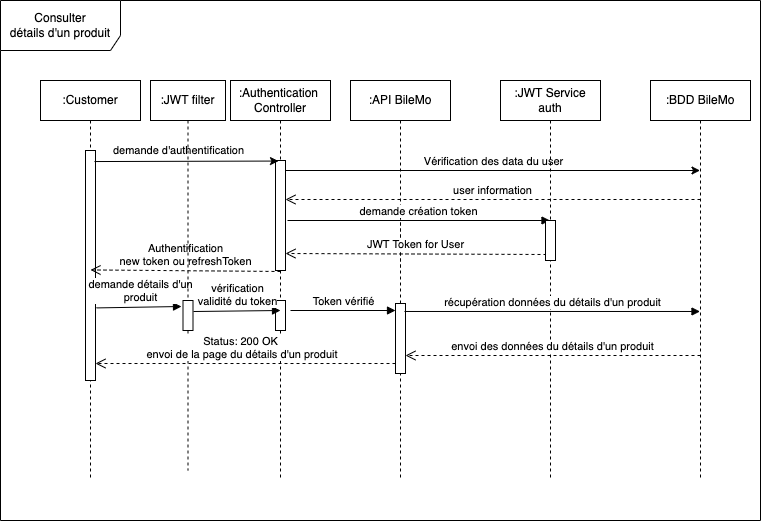

The diagram above was exported from draw.io. Its source (the exported page's mxGraphModel, read from the mxfile embedded in the PNG):
<mxGraphModel dx="1186" dy="714" grid="1" gridSize="10" guides="1" tooltips="1" connect="1" arrows="1" fold="1" page="1" pageScale="1" pageWidth="850" pageHeight="1100" math="0" shadow="0">
  <root>
    <mxCell id="0" />
    <mxCell id="1" parent="0" />
    <mxCell id="ehNRu9C7zkl0GpzQvVXb-6" value="Consulter&lt;br&gt;détails d'un produit" style="shape=umlFrame;whiteSpace=wrap;html=1;width=120;height=50;" parent="1" vertex="1">
      <mxGeometry x="40" y="40" width="760" height="520" as="geometry" />
    </mxCell>
    <mxCell id="ehNRu9C7zkl0GpzQvVXb-7" value=":Customer" style="shape=umlLifeline;perimeter=lifelinePerimeter;whiteSpace=wrap;html=1;container=1;collapsible=0;recursiveResize=0;outlineConnect=0;" parent="1" vertex="1">
      <mxGeometry x="80" y="120" width="100" height="400" as="geometry" />
    </mxCell>
    <mxCell id="ehNRu9C7zkl0GpzQvVXb-16" value="" style="html=1;points=[];perimeter=orthogonalPerimeter;" parent="ehNRu9C7zkl0GpzQvVXb-7" vertex="1">
      <mxGeometry x="45" y="70" width="10" height="230" as="geometry" />
    </mxCell>
    <mxCell id="zCEQtTUOUBNV4361z6vK-27" value="demande détails d'un&lt;br&gt;produit" style="html=1;verticalAlign=bottom;endArrow=block;rounded=0;exitX=1.1;exitY=0.667;exitDx=0;exitDy=0;exitPerimeter=0;" edge="1" parent="ehNRu9C7zkl0GpzQvVXb-7">
      <mxGeometry x="0.0356" y="1" width="80" relative="1" as="geometry">
        <mxPoint x="56" y="227.41000000000008" as="sourcePoint" />
        <mxPoint x="141" y="226" as="targetPoint" />
        <mxPoint as="offset" />
      </mxGeometry>
    </mxCell>
    <mxCell id="ehNRu9C7zkl0GpzQvVXb-8" value=":API BileMo" style="shape=umlLifeline;perimeter=lifelinePerimeter;whiteSpace=wrap;html=1;container=1;collapsible=0;recursiveResize=0;outlineConnect=0;" parent="1" vertex="1">
      <mxGeometry x="390" y="120" width="100" height="400" as="geometry" />
    </mxCell>
    <mxCell id="zCEQtTUOUBNV4361z6vK-28" value="" style="html=1;points=[];perimeter=orthogonalPerimeter;" vertex="1" parent="ehNRu9C7zkl0GpzQvVXb-8">
      <mxGeometry x="45" y="223" width="10" height="70" as="geometry" />
    </mxCell>
    <mxCell id="ehNRu9C7zkl0GpzQvVXb-9" value=":BDD BileMo" style="shape=umlLifeline;perimeter=lifelinePerimeter;whiteSpace=wrap;html=1;container=1;collapsible=0;recursiveResize=0;outlineConnect=0;" parent="1" vertex="1">
      <mxGeometry x="690" y="120" width="100" height="400" as="geometry" />
    </mxCell>
    <mxCell id="ehNRu9C7zkl0GpzQvVXb-18" value="" style="html=1;verticalAlign=bottom;endArrow=none;dashed=1;endSize=8;rounded=0;" parent="1" edge="1">
      <mxGeometry relative="1" as="geometry">
        <mxPoint x="440" y="250" as="sourcePoint" />
        <mxPoint x="440" y="310" as="targetPoint" />
      </mxGeometry>
    </mxCell>
    <mxCell id="zCEQtTUOUBNV4361z6vK-2" value=":Authentication&amp;nbsp;&lt;br&gt;Controller" style="shape=umlLifeline;perimeter=lifelinePerimeter;whiteSpace=wrap;html=1;container=1;collapsible=0;recursiveResize=0;outlineConnect=0;" vertex="1" parent="1">
      <mxGeometry x="270" y="120" width="100" height="400" as="geometry" />
    </mxCell>
    <mxCell id="zCEQtTUOUBNV4361z6vK-3" value="" style="html=1;points=[];perimeter=orthogonalPerimeter;" vertex="1" parent="zCEQtTUOUBNV4361z6vK-2">
      <mxGeometry x="45" y="80" width="10" height="110" as="geometry" />
    </mxCell>
    <mxCell id="zCEQtTUOUBNV4361z6vK-11" value="" style="endArrow=classic;html=1;rounded=0;" edge="1" parent="zCEQtTUOUBNV4361z6vK-2" target="ehNRu9C7zkl0GpzQvVXb-9">
      <mxGeometry relative="1" as="geometry">
        <mxPoint x="55" y="90" as="sourcePoint" />
        <mxPoint x="505" y="90" as="targetPoint" />
      </mxGeometry>
    </mxCell>
    <mxCell id="zCEQtTUOUBNV4361z6vK-12" value="Vérification des data du user" style="edgeLabel;resizable=0;html=1;align=center;verticalAlign=middle;" connectable="0" vertex="1" parent="zCEQtTUOUBNV4361z6vK-11">
      <mxGeometry relative="1" as="geometry">
        <mxPoint y="-10" as="offset" />
      </mxGeometry>
    </mxCell>
    <mxCell id="zCEQtTUOUBNV4361z6vK-14" value="demande création token" style="html=1;verticalAlign=bottom;endArrow=block;rounded=0;" edge="1" parent="zCEQtTUOUBNV4361z6vK-2" target="zCEQtTUOUBNV4361z6vK-4">
      <mxGeometry width="80" relative="1" as="geometry">
        <mxPoint x="57" y="140" as="sourcePoint" />
        <mxPoint x="340" y="140" as="targetPoint" />
      </mxGeometry>
    </mxCell>
    <mxCell id="zCEQtTUOUBNV4361z6vK-15" value="JWT Token for User" style="html=1;verticalAlign=bottom;endArrow=open;dashed=1;endSize=8;rounded=0;exitX=0.1;exitY=0.85;exitDx=0;exitDy=0;exitPerimeter=0;" edge="1" parent="zCEQtTUOUBNV4361z6vK-2" source="zCEQtTUOUBNV4361z6vK-9">
      <mxGeometry relative="1" as="geometry">
        <mxPoint x="349" y="173" as="sourcePoint" />
        <mxPoint x="55" y="173" as="targetPoint" />
      </mxGeometry>
    </mxCell>
    <mxCell id="zCEQtTUOUBNV4361z6vK-30" value="" style="html=1;points=[];perimeter=orthogonalPerimeter;" vertex="1" parent="zCEQtTUOUBNV4361z6vK-2">
      <mxGeometry x="45" y="220" width="10" height="30" as="geometry" />
    </mxCell>
    <mxCell id="zCEQtTUOUBNV4361z6vK-31" value="Token vérifié" style="html=1;verticalAlign=bottom;endArrow=block;rounded=0;entryX=0;entryY=0.1;entryDx=0;entryDy=0;entryPerimeter=0;" edge="1" parent="zCEQtTUOUBNV4361z6vK-2" target="zCEQtTUOUBNV4361z6vK-28">
      <mxGeometry width="80" relative="1" as="geometry">
        <mxPoint x="60" y="230" as="sourcePoint" />
        <mxPoint x="140" y="230" as="targetPoint" />
      </mxGeometry>
    </mxCell>
    <mxCell id="zCEQtTUOUBNV4361z6vK-4" value=":JWT Service&lt;br&gt;auth" style="shape=umlLifeline;perimeter=lifelinePerimeter;whiteSpace=wrap;html=1;container=1;collapsible=0;recursiveResize=0;outlineConnect=0;" vertex="1" parent="1">
      <mxGeometry x="540" y="120" width="100" height="400" as="geometry" />
    </mxCell>
    <mxCell id="zCEQtTUOUBNV4361z6vK-9" value="" style="html=1;points=[];perimeter=orthogonalPerimeter;" vertex="1" parent="zCEQtTUOUBNV4361z6vK-4">
      <mxGeometry x="45" y="140" width="10" height="40" as="geometry" />
    </mxCell>
    <mxCell id="zCEQtTUOUBNV4361z6vK-6" value="" style="endArrow=classic;html=1;rounded=0;entryX=0.3;entryY=0.005;entryDx=0;entryDy=0;entryPerimeter=0;exitX=0.9;exitY=0.048;exitDx=0;exitDy=0;exitPerimeter=0;" edge="1" parent="1" source="ehNRu9C7zkl0GpzQvVXb-16" target="zCEQtTUOUBNV4361z6vK-3">
      <mxGeometry width="50" height="50" relative="1" as="geometry">
        <mxPoint x="140" y="201" as="sourcePoint" />
        <mxPoint x="263" y="201" as="targetPoint" />
      </mxGeometry>
    </mxCell>
    <mxCell id="zCEQtTUOUBNV4361z6vK-8" value="demande d'authentification" style="edgeLabel;html=1;align=center;verticalAlign=middle;resizable=0;points=[];" vertex="1" connectable="0" parent="zCEQtTUOUBNV4361z6vK-6">
      <mxGeometry x="-0.2" y="-3" relative="1" as="geometry">
        <mxPoint x="9" y="-14" as="offset" />
      </mxGeometry>
    </mxCell>
    <mxCell id="zCEQtTUOUBNV4361z6vK-13" value="user information" style="html=1;verticalAlign=bottom;endArrow=open;dashed=1;endSize=8;rounded=0;" edge="1" parent="1" target="zCEQtTUOUBNV4361z6vK-3">
      <mxGeometry relative="1" as="geometry">
        <mxPoint x="740" y="239" as="sourcePoint" />
        <mxPoint x="660" y="239" as="targetPoint" />
      </mxGeometry>
    </mxCell>
    <mxCell id="zCEQtTUOUBNV4361z6vK-17" value="Authentification&lt;br&gt;new token ou refreshToken" style="html=1;verticalAlign=bottom;endArrow=open;dashed=1;endSize=8;rounded=0;entryX=0.9;entryY=0.576;entryDx=0;entryDy=0;entryPerimeter=0;exitX=0.5;exitY=1.009;exitDx=0;exitDy=0;exitPerimeter=0;" edge="1" parent="1" source="zCEQtTUOUBNV4361z6vK-3">
      <mxGeometry relative="1" as="geometry">
        <mxPoint x="260" y="309" as="sourcePoint" />
        <mxPoint x="130" y="309.44000000000005" as="targetPoint" />
      </mxGeometry>
    </mxCell>
    <mxCell id="zCEQtTUOUBNV4361z6vK-24" value=":JWT filter" style="shape=umlLifeline;perimeter=lifelinePerimeter;whiteSpace=wrap;html=1;container=1;collapsible=0;recursiveResize=0;outlineConnect=0;" vertex="1" parent="1">
      <mxGeometry x="190" y="120" width="75" height="390" as="geometry" />
    </mxCell>
    <mxCell id="zCEQtTUOUBNV4361z6vK-26" value="" style="html=1;points=[];perimeter=orthogonalPerimeter;" vertex="1" parent="zCEQtTUOUBNV4361z6vK-24">
      <mxGeometry x="32.5" y="220" width="10" height="30" as="geometry" />
    </mxCell>
    <mxCell id="zCEQtTUOUBNV4361z6vK-33" value="envoi des données du détails d'un produit" style="html=1;verticalAlign=bottom;endArrow=open;dashed=1;endSize=8;rounded=0;" edge="1" parent="1">
      <mxGeometry relative="1" as="geometry">
        <mxPoint x="740" y="395" as="sourcePoint" />
        <mxPoint x="445" y="395" as="targetPoint" />
      </mxGeometry>
    </mxCell>
    <mxCell id="zCEQtTUOUBNV4361z6vK-32" value="récupération données du détails d'un produit" style="html=1;verticalAlign=bottom;endArrow=block;rounded=0;exitX=0.9;exitY=0.114;exitDx=0;exitDy=0;exitPerimeter=0;" edge="1" parent="1" source="zCEQtTUOUBNV4361z6vK-28" target="ehNRu9C7zkl0GpzQvVXb-9">
      <mxGeometry width="80" relative="1" as="geometry">
        <mxPoint x="450" y="350" as="sourcePoint" />
        <mxPoint x="530" y="350" as="targetPoint" />
      </mxGeometry>
    </mxCell>
    <mxCell id="zCEQtTUOUBNV4361z6vK-34" value="Status: 200 OK&lt;br&gt;&amp;nbsp;envoi de la page du détails d'un produit" style="html=1;verticalAlign=bottom;endArrow=open;dashed=1;endSize=8;rounded=0;exitX=0;exitY=0.543;exitDx=0;exitDy=0;exitPerimeter=0;" edge="1" parent="1">
      <mxGeometry x="0.0333" relative="1" as="geometry">
        <mxPoint x="435" y="403.01" as="sourcePoint" />
        <mxPoint x="135" y="403.01" as="targetPoint" />
        <mxPoint as="offset" />
      </mxGeometry>
    </mxCell>
    <mxCell id="zCEQtTUOUBNV4361z6vK-29" value="vérification&lt;br&gt;validité du token" style="html=1;verticalAlign=bottom;endArrow=block;rounded=0;entryX=0.5;entryY=0.333;entryDx=0;entryDy=0;entryPerimeter=0;exitX=1.05;exitY=0.367;exitDx=0;exitDy=0;exitPerimeter=0;" edge="1" parent="1" source="zCEQtTUOUBNV4361z6vK-26" target="zCEQtTUOUBNV4361z6vK-30">
      <mxGeometry width="80" relative="1" as="geometry">
        <mxPoint x="240" y="350" as="sourcePoint" />
        <mxPoint x="310" y="350" as="targetPoint" />
        <Array as="points" />
      </mxGeometry>
    </mxCell>
  </root>
</mxGraphModel>